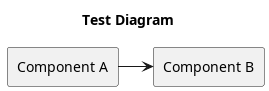

The diagram above was rendered by PlantUML. Its source (embedded in the PNG):
@startuml
title "Test Diagram"

rectangle "Component A" as A
rectangle "Component B" as B
A -> B

@enduml